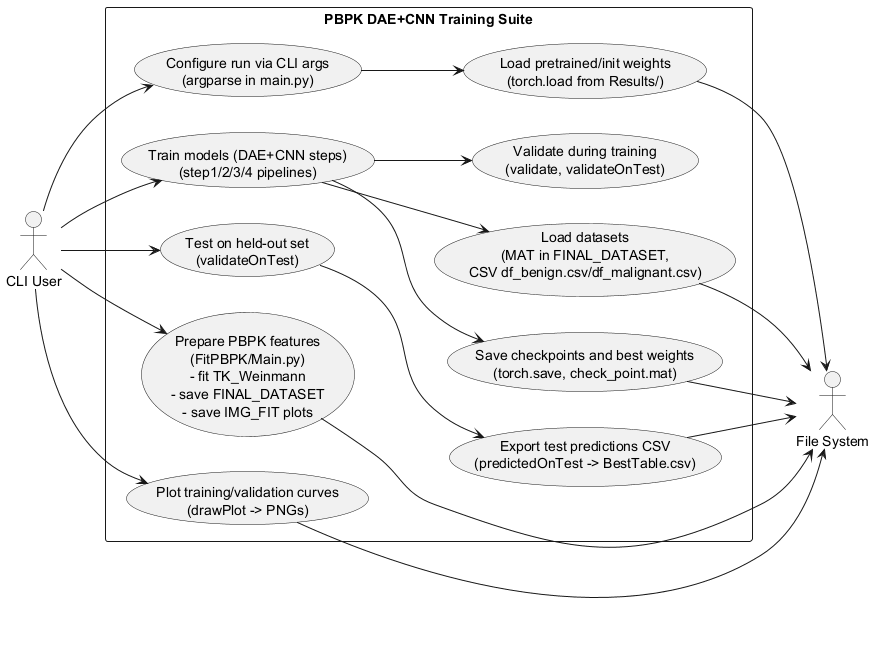

The diagram above was rendered by PlantUML. Its source (embedded in the PNG):
@startuml
left to right direction

actor "CLI User" as User
actor "File System" as FS

rectangle "PBPK DAE+CNN Training Suite" {
  usecase "Prepare PBPK features\n(FitPBPK/Main.py)\n- fit TK_Weinmann\n- save FINAL_DATASET\n- save IMG_FIT plots" as UC_Fit
  usecase "Configure run via CLI args\n(argparse in main.py)" as UC_Config
  usecase "Load datasets\n(MAT in FINAL_DATASET,\nCSV df_benign.csv/df_malignant.csv)" as UC_Load
  usecase "Train models (DAE+CNN steps)\n(step1/2/3/4 pipelines)" as UC_Train
  usecase "Validate during training\n(validate, validateOnTest)" as UC_Val
  usecase "Save checkpoints and best weights\n(torch.save, check_point.mat)" as UC_Save
  usecase "Test on held-out set\n(validateOnTest)" as UC_Test
  usecase "Export test predictions CSV\n(predictedOnTest -> BestTable.csv)" as UC_Export
  usecase "Plot training/validation curves\n(drawPlot -> PNGs)" as UC_Plot
  usecase "Load pretrained/init weights\n(torch.load from Results/)" as UC_Init
}

' Primary user interactions
User --> UC_Config
User --> UC_Fit
User --> UC_Train
User --> UC_Test
User --> UC_Plot

' Internal behavior relationships grounded in code
UC_Config --> UC_Init
UC_Train --> UC_Load
UC_Train --> UC_Save
UC_Train --> UC_Val
UC_Test --> UC_Export

' External system interactions (file IO)
UC_Fit --> FS
UC_Load --> FS
UC_Save --> FS
UC_Init --> FS
UC_Export --> FS
UC_Plot --> FS

@enduml